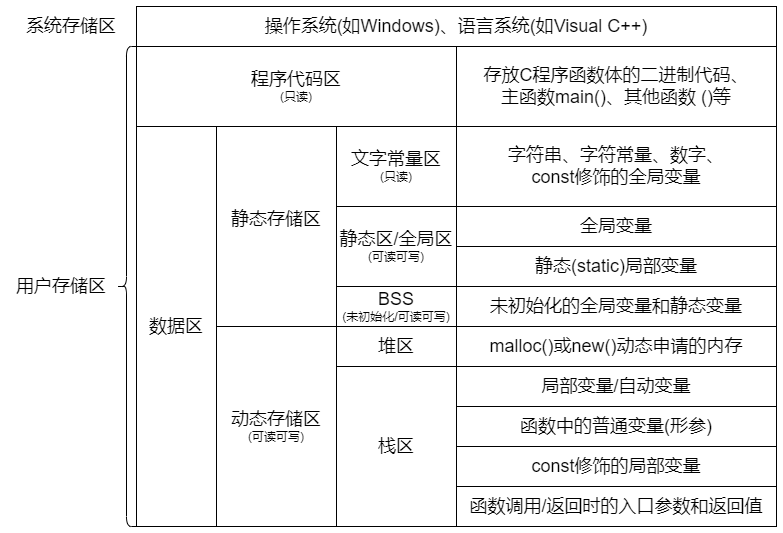

The diagram above was exported from draw.io. Its source (the exported page's mxGraphModel, read from the mxfile embedded in the PNG):
<mxGraphModel dx="794" dy="519" grid="1" gridSize="10" guides="1" tooltips="1" connect="1" arrows="1" fold="1" page="1" pageScale="1" pageWidth="827" pageHeight="1169" math="0" shadow="0">
  <root>
    <mxCell id="0" />
    <mxCell id="1" parent="0" />
    <mxCell id="dGLUQypmnM2lDbcysI0V-1" value="" style="rounded=0;whiteSpace=wrap;html=1;fillColor=none;" parent="1" vertex="1">
      <mxGeometry x="160" y="160" width="640" height="520" as="geometry" />
    </mxCell>
    <mxCell id="dGLUQypmnM2lDbcysI0V-3" value="&lt;font style=&quot;font-size: 18px;&quot;&gt;操作系统(如Windows)、语言系统(如Visual C++)&lt;/font&gt;" style="rounded=0;whiteSpace=wrap;html=1;fillColor=none;" parent="1" vertex="1">
      <mxGeometry x="160" y="160" width="640" height="40" as="geometry" />
    </mxCell>
    <mxCell id="dGLUQypmnM2lDbcysI0V-4" value="&lt;font style=&quot;font-size: 18px;&quot;&gt;系统存储区&lt;/font&gt;" style="text;html=1;strokeColor=none;fillColor=none;align=center;verticalAlign=middle;whiteSpace=wrap;rounded=0;" parent="1" vertex="1">
      <mxGeometry x="40" y="165" width="110" height="30" as="geometry" />
    </mxCell>
    <mxCell id="dGLUQypmnM2lDbcysI0V-5" value="" style="shape=curlyBracket;whiteSpace=wrap;html=1;rounded=1;labelPosition=left;verticalLabelPosition=middle;align=right;verticalAlign=middle;" parent="1" vertex="1">
      <mxGeometry x="140" y="200" width="20" height="480" as="geometry" />
    </mxCell>
    <mxCell id="dGLUQypmnM2lDbcysI0V-6" value="&lt;font style=&quot;font-size: 18px;&quot;&gt;用户存储区&lt;/font&gt;" style="text;html=1;strokeColor=none;fillColor=none;align=center;verticalAlign=middle;whiteSpace=wrap;rounded=0;" parent="1" vertex="1">
      <mxGeometry x="30" y="425" width="110" height="30" as="geometry" />
    </mxCell>
    <mxCell id="dGLUQypmnM2lDbcysI0V-7" value="&lt;font style=&quot;&quot;&gt;&lt;span style=&quot;font-size: 18px;&quot;&gt;程序代码区&lt;/span&gt;&lt;br&gt;&lt;font style=&quot;font-size: 12px;&quot;&gt;(只读)&lt;/font&gt;&lt;/font&gt;" style="rounded=0;whiteSpace=wrap;html=1;fillColor=none;" parent="1" vertex="1">
      <mxGeometry x="160" y="200" width="320" height="80" as="geometry" />
    </mxCell>
    <mxCell id="dGLUQypmnM2lDbcysI0V-8" value="&lt;font style=&quot;font-size: 18px;&quot;&gt;数据区&lt;/font&gt;" style="rounded=0;whiteSpace=wrap;html=1;fillColor=none;" parent="1" vertex="1">
      <mxGeometry x="160" y="280" width="80" height="400" as="geometry" />
    </mxCell>
    <mxCell id="dGLUQypmnM2lDbcysI0V-9" value="&lt;font style=&quot;&quot;&gt;&lt;span style=&quot;font-size: 18px;&quot;&gt;静态存储区&lt;/span&gt;&lt;br&gt;&lt;br&gt;&lt;/font&gt;" style="rounded=0;whiteSpace=wrap;html=1;fillColor=none;" parent="1" vertex="1">
      <mxGeometry x="240" y="280" width="120" height="200" as="geometry" />
    </mxCell>
    <mxCell id="dGLUQypmnM2lDbcysI0V-10" value="&lt;div style=&quot;&quot;&gt;&lt;span style=&quot;font-size: 18px; background-color: initial;&quot;&gt;动态存储区&lt;/span&gt;&lt;/div&gt;&lt;div style=&quot;&quot;&gt;&lt;span style=&quot;background-color: initial;&quot;&gt;&lt;font style=&quot;font-size: 12px;&quot;&gt;(可读可写)&lt;/font&gt;&lt;/span&gt;&lt;/div&gt;" style="rounded=0;whiteSpace=wrap;html=1;align=center;fillColor=none;" parent="1" vertex="1">
      <mxGeometry x="240" y="480" width="120" height="200" as="geometry" />
    </mxCell>
    <mxCell id="dGLUQypmnM2lDbcysI0V-11" value="&lt;font style=&quot;&quot;&gt;&lt;span style=&quot;font-size: 18px;&quot;&gt;文字常量区&lt;/span&gt;&lt;br&gt;&lt;font style=&quot;font-size: 12px;&quot;&gt;(只读)&lt;/font&gt;&lt;/font&gt;" style="rounded=0;whiteSpace=wrap;html=1;fillColor=none;" parent="1" vertex="1">
      <mxGeometry x="360" y="280" width="120" height="80" as="geometry" />
    </mxCell>
    <mxCell id="dGLUQypmnM2lDbcysI0V-12" value="&lt;font style=&quot;font-size: 18px;&quot;&gt;全局变量&lt;br&gt;&lt;/font&gt;" style="rounded=0;whiteSpace=wrap;html=1;fillColor=none;align=center;" parent="1" vertex="1">
      <mxGeometry x="480" y="360" width="320" height="40" as="geometry" />
    </mxCell>
    <mxCell id="dGLUQypmnM2lDbcysI0V-13" value="&lt;font style=&quot;font-size: 18px;&quot;&gt;静态(static)局部变量&lt;/font&gt;" style="rounded=0;whiteSpace=wrap;html=1;align=center;fillColor=none;" parent="1" vertex="1">
      <mxGeometry x="480" y="400" width="320" height="40" as="geometry" />
    </mxCell>
    <mxCell id="dGLUQypmnM2lDbcysI0V-14" value="&lt;span style=&quot;font-size: 18px;&quot;&gt;字符串、字符常量、数字、&lt;br&gt;const修饰的全局变量&lt;/span&gt;" style="rounded=0;whiteSpace=wrap;html=1;align=center;fillColor=none;" parent="1" vertex="1">
      <mxGeometry x="480" y="280" width="320" height="80" as="geometry" />
    </mxCell>
    <mxCell id="dGLUQypmnM2lDbcysI0V-15" value="&lt;div style=&quot;&quot;&gt;&lt;span style=&quot;font-size: 18px; background-color: initial;&quot;&gt;堆区&lt;/span&gt;&lt;/div&gt;" style="rounded=0;whiteSpace=wrap;html=1;align=center;fillColor=none;" parent="1" vertex="1">
      <mxGeometry x="360" y="480" width="120" height="40" as="geometry" />
    </mxCell>
    <mxCell id="dGLUQypmnM2lDbcysI0V-16" value="&lt;div style=&quot;&quot;&gt;&lt;span style=&quot;font-size: 18px; background-color: initial;&quot;&gt;栈区&lt;/span&gt;&lt;/div&gt;" style="rounded=0;whiteSpace=wrap;html=1;align=center;fillColor=none;" parent="1" vertex="1">
      <mxGeometry x="360" y="520" width="120" height="160" as="geometry" />
    </mxCell>
    <mxCell id="dGLUQypmnM2lDbcysI0V-17" value="&lt;span style=&quot;font-size: 18px;&quot;&gt;函数中的普通变量(形参)&lt;/span&gt;" style="rounded=0;whiteSpace=wrap;html=1;align=center;fillColor=none;" parent="1" vertex="1">
      <mxGeometry x="480" y="560" width="320" height="40" as="geometry" />
    </mxCell>
    <mxCell id="dGLUQypmnM2lDbcysI0V-20" value="&lt;span style=&quot;font-size: 18px;&quot;&gt;malloc()或new()&lt;/span&gt;&lt;font style=&quot;font-size: 18px;&quot;&gt;动态申请的内存&lt;/font&gt;" style="rounded=0;whiteSpace=wrap;html=1;align=center;fillColor=none;" parent="1" vertex="1">
      <mxGeometry x="480" y="480" width="320" height="40" as="geometry" />
    </mxCell>
    <mxCell id="dGLUQypmnM2lDbcysI0V-21" value="&lt;font style=&quot;&quot;&gt;&lt;span style=&quot;font-size: 18px;&quot;&gt;静态区/全局区&lt;/span&gt;&lt;br&gt;&lt;font style=&quot;font-size: 12px;&quot;&gt;(可读可写)&lt;/font&gt;&lt;br&gt;&lt;/font&gt;" style="rounded=0;whiteSpace=wrap;html=1;fillColor=none;" parent="1" vertex="1">
      <mxGeometry x="360" y="360" width="120" height="80" as="geometry" />
    </mxCell>
    <mxCell id="dGLUQypmnM2lDbcysI0V-22" value="&lt;font style=&quot;font-size: 18px;&quot;&gt;存放C程序函数体的二进制代码、&lt;br&gt;主函数main()、其他函数 ()等&lt;br&gt;&lt;/font&gt;" style="rounded=0;whiteSpace=wrap;html=1;fillColor=none;align=center;" parent="1" vertex="1">
      <mxGeometry x="480" y="200" width="320" height="80" as="geometry" />
    </mxCell>
    <mxCell id="dGLUQypmnM2lDbcysI0V-23" value="&lt;span style=&quot;font-size: 18px;&quot;&gt;const修饰的局部变量&lt;/span&gt;" style="rounded=0;whiteSpace=wrap;html=1;align=center;fillColor=none;" parent="1" vertex="1">
      <mxGeometry x="480" y="600" width="320" height="40" as="geometry" />
    </mxCell>
    <mxCell id="dGLUQypmnM2lDbcysI0V-24" value="&lt;span style=&quot;font-size: 18px;&quot;&gt;局部变量/自动变量&lt;/span&gt;" style="rounded=0;whiteSpace=wrap;html=1;align=center;fillColor=none;" parent="1" vertex="1">
      <mxGeometry x="480" y="520" width="320" height="40" as="geometry" />
    </mxCell>
    <mxCell id="dGLUQypmnM2lDbcysI0V-27" value="&lt;div style=&quot;&quot;&gt;&lt;span style=&quot;font-size: 18px; background-color: initial;&quot;&gt;BSS&lt;/span&gt;&lt;/div&gt;&lt;div style=&quot;&quot;&gt;&lt;span style=&quot;background-color: initial;&quot;&gt;&lt;font style=&quot;font-size: 12px;&quot;&gt;(未初始化/可读可写)&lt;/font&gt;&lt;/span&gt;&lt;/div&gt;" style="rounded=0;whiteSpace=wrap;html=1;align=center;fillColor=none;" parent="1" vertex="1">
      <mxGeometry x="360" y="440" width="120" height="40" as="geometry" />
    </mxCell>
    <mxCell id="dGLUQypmnM2lDbcysI0V-28" value="&lt;font style=&quot;font-size: 18px;&quot;&gt;未初始化的全局变量和静态变量&lt;/font&gt;" style="rounded=0;whiteSpace=wrap;html=1;align=center;fillColor=none;" parent="1" vertex="1">
      <mxGeometry x="480" y="440" width="320" height="40" as="geometry" />
    </mxCell>
    <mxCell id="dGLUQypmnM2lDbcysI0V-29" value="&lt;font style=&quot;font-size: 18px;&quot;&gt;函数调用/返回时的入口参数和返回值&lt;/font&gt;" style="rounded=0;whiteSpace=wrap;html=1;align=center;fillColor=none;" parent="1" vertex="1">
      <mxGeometry x="480" y="640" width="320" height="40" as="geometry" />
    </mxCell>
  </root>
</mxGraphModel>